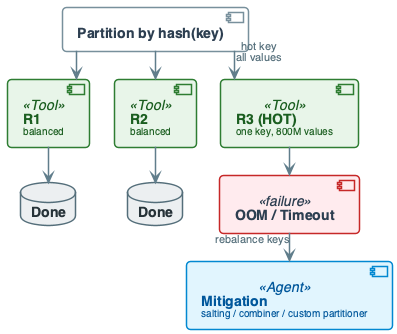

The diagram above was rendered by PlantUML. Its source (embedded in the PNG):
@startuml
'=================================================
' CANONICAL DIAGRAM TEMPLATE - DATA ENGINEERING
'=================================================

top to bottom direction
skinparam linetype ortho
skinparam shadowing false
skinparam roundcorner 8
skinparam handwritten false
skinparam nodesep 24
skinparam ranksep 28

'-------------------------
' FONT & GLOBAL STYLE
'-------------------------
skinparam defaultFontName "Segoe UI, Helvetica, sans-serif"
skinparam defaultFontSize 16
skinparam defaultFontColor #2C3E50

'-------------------------
' GENERIC BOX STYLE
'-------------------------
skinparam rectangle {
    BackgroundColor #F8F9FA
    BorderColor #90A4AE
    BorderThickness 2
    FontColor #263238
    FontSize 14
    FontStyle bold
    Padding 20
}

skinparam component {
    BackgroundColor #FFFFFF
    BorderColor #78909C
    BorderThickness 1.5
    FontSize 14
    Padding 12
}

skinparam database {
    BackgroundColor #ECEFF1
    BorderColor #546E7A
    BorderThickness 1.5
    FontSize 14
    FontColor #263238
}

skinparam arrow {
    Color #607D8B
    Thickness 1.5
    FontSize 11
    FontColor #546E7A
}

'-------------------------
' SEMANTIC STEREOTYPES
'-------------------------
skinparam component<<UI>> {
    BorderColor #8E24AA
    BackgroundColor #F3E5F5
    FontColor #4A148C
}

skinparam component<<Agent>> {
    BorderColor #0288D1
    BackgroundColor #E1F5FE
    FontColor #01579B
}

skinparam component<<Tool>> {
    BorderColor #2E7D32
    BackgroundColor #E8F5E9
    FontColor #1B5E20
}

skinparam component<<Config>> {
    BorderColor #F57C00
    BackgroundColor #FFF3E0
    FontColor #E65100
}

skinparam component<<Bad>> {
    BorderColor #C62828
    BackgroundColor #FFEBEE
    FontColor #B71C1C
}

skinparam component<<V1>> {
    BorderColor #F57C00
    BackgroundColor #FFF3E0
    FontColor #E65100
}

skinparam component<<V2>> {
    BorderColor #2E7D32
    BackgroundColor #E8F5E9
    FontColor #1B5E20
}

skinparam component<<up>> {
    BackgroundColor #E8F5E9
    BorderColor #2E7D32
}

skinparam component<<down>> {
    BackgroundColor #FFEBEE
    BorderColor #C62828
}

skinparam database<<up>> {
    BackgroundColor #E8F5E9
    BorderColor #2E7D32
}

skinparam database<<down>> {
    BackgroundColor #FFEBEE
    BorderColor #C62828
}

skinparam component<<success>> {
    BackgroundColor #E8F5E9
    BorderColor #2E7D32
}

skinparam component<<failure>> {
    BackgroundColor #FFEBEE
    BorderColor #C62828
}

'=================================================

' FAILURE: DATA SKEW (HOT KEY -> OOM)
component "**Partition by hash(key)**" as PART
component "**R1**\n<size:10>balanced</size>" as R1 <<Tool>>
component "**R2**\n<size:10>balanced</size>" as R2 <<Tool>>
component "**R3 (HOT)**\n<size:10>one key, 800M values</size>" as R3 <<Tool>>
component "**OOM / Timeout**" as FAIL <<failure>>
component "**Mitigation**\n<size:10>salting / combiner / custom partitioner</size>" as FIX <<Agent>>

database "**Done**" as D1
database "**Done**" as D2

PART --> R1
PART --> R2
PART --> R3 : "hot key\nall values"
R1 --> D1
R2 --> D2
R3 --> FAIL
FAIL --> FIX : "rebalance keys"

@enduml